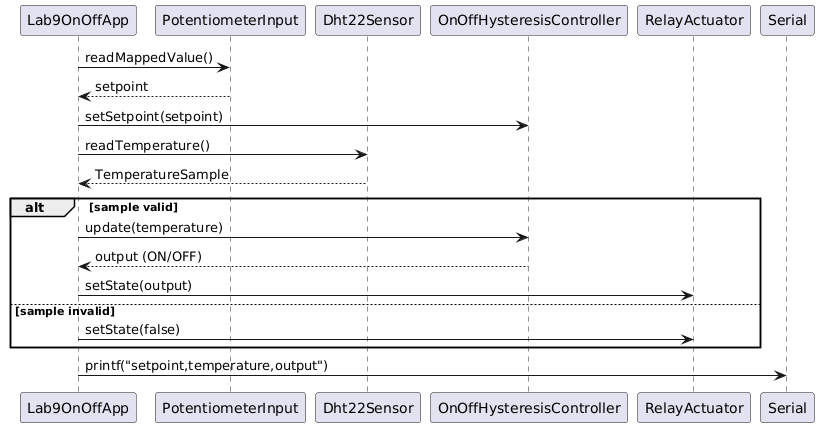

The diagram above was rendered by PlantUML. Its source (embedded in the PNG):
@startuml
skinparam backgroundColor white
participant "Lab9OnOffApp" as App
participant "PotentiometerInput" as Pot
participant "Dht22Sensor" as Dht
participant "OnOffHysteresisController" as Ctrl
participant "RelayActuator" as Relay
participant "Serial" as Uart

App -> Pot : readMappedValue()
Pot --> App : setpoint
App -> Ctrl : setSetpoint(setpoint)

App -> Dht : readTemperature()
Dht --> App : TemperatureSample

alt sample valid
  App -> Ctrl : update(temperature)
  Ctrl --> App : output (ON/OFF)
  App -> Relay : setState(output)
else sample invalid
  App -> Relay : setState(false)
end

App -> Uart : printf("setpoint,temperature,output")
@enduml